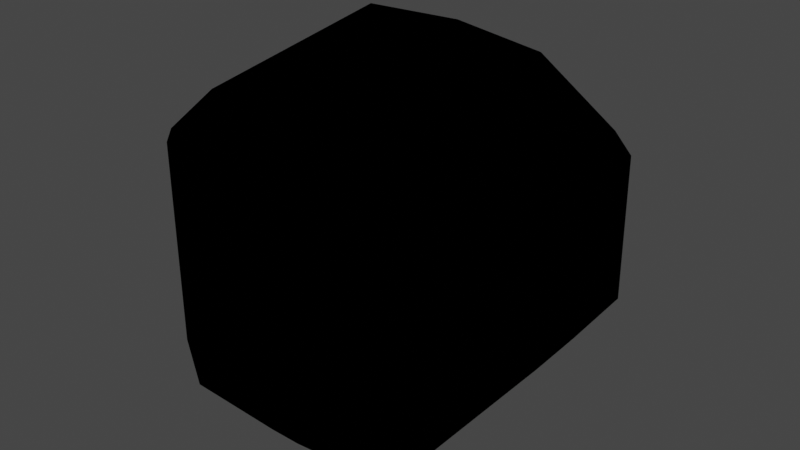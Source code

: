 # Source: Rocher_102.blend  (saved by Blender 3.4.6; exported with 4.5.12 LTS)
import bpy
from mathutils import Matrix  # noqa: F401  (used for matrix-valued properties, if any)

bpy.ops.wm.read_factory_settings(use_empty=True)
scene = bpy.context.scene
scene.name = 'Scene'

# ---- collections
col_collection = bpy.data.collections.new('Collection'); scene.collection.children.link(col_collection)

# ---- materials (node trees are filled in below, after node groups)
mat_rock01 = bpy.data.materials.new('Rock01')
mat_rock01.use_transparent_shadow = False

# ---- material node trees
mat_rock01.use_nodes = True; mat_rock01.node_tree.nodes.clear()
_N = mat_rock01.node_tree.nodes; _L = mat_rock01.node_tree.links

# ---- world
world_world = bpy.data.worlds.new('World'); scene.world = world_world
world_world.use_nodes = True; world_world.node_tree.nodes.clear()
_N = world_world.node_tree.nodes; _L = world_world.node_tree.links
n0 = _N.new('ShaderNodeOutputWorld'); n0.name = 'World Output'; n0.location = (300, 300)
n1 = _N.new('ShaderNodeBackground'); n1.name = 'Background'; n1.location = (10, 300)
n1.inputs[0].default_value = (0.05088, 0.05088, 0.05088, 1.0)
_L.new(n1.outputs[0], n0.inputs[0])
n0.is_active_output = True
world_world.color = (0.05088, 0.05088, 0.05088)
world_world.use_sun_shadow = False
world_world.sun_shadow_jitter_overblur = 0.0

# ---- meshes
me_cube_001 = bpy.data.meshes.new('Cube.001')
me_cube_001.from_pydata([(0.5752, 0.2202, 0.8204), (-0.2377, -0.6793, -1.0), (0.3271, -1.0, -0.5847), (0.8236, -0.7711, 0.4254), (-0.7541, 0.6603, -0.9024), (-0.8669, -0.6873, 0.4867), (-0.7463, -0.7625, -0.9189), (0.2248, -1.0, -0.677), (-0.3387, 0.8932, 0.7647), (1.0, -0.7495, -0.1654), (0.716, -1.0, 0.2159), (0.8388, 0.7871, -0.4953), (0.589, 1.0, -0.6458), (0.6091, 0.7603, -0.8262), (1.0, -0.7241, -0.2632), (-0.5636, 1.0, 0.4129), (0.5554, 1.0, -0.1742), (1.0, -0.632, 0.145), (0.8659, -0.7456, -0.4563), (0.4915, -0.3823, -0.9956), (0.3362, -0.7475, -0.9313), (0.5048, 0.5631, -0.9764), (-0.6372, 0.6109, -0.94), (-0.493, 1.0, -0.6437), (-0.7971, -0.4732, 0.6433), (-0.6421, 0.5294, 0.8782), (0.7045, -1.0, 0.2579), (0.6664, -0.4292, 0.6754), (-0.2903, -0.09105, 0.9228), (-0.284, 0.04818, 0.949), (0.6941, 0.8534, 0.3978), (0.8674, 0.7142, 0.3558), (0.2406, 0.8349, 0.7172), (-0.7551, 0.9356, -0.6926), (-0.7141, 1.0, 0.2604), (-0.7141, 1.0, -0.3171), (-1.0, 0.5516, -0.3832), (-0.7889, 0.7569, -0.8288), (-1.0, 0.1496, 0.3499), (-1.0, -0.2803, 0.2939), (-1.0, -0.2803, -0.3832), (0.06468, -1.0, -0.677), (-0.8518, -0.7336, 0.433), (-0.852, -0.7335, -0.6956), (0.06468, -1.0, 0.2579), (-0.8228, -0.742, 0.4466), (1.0, 0.2064, -0.2632), (1.0, 0.2064, 0.145), (-0.8444, 0.5439, 0.557)], [], [(7, 41, 6, 1, 20), (6, 43, 40, 36, 37, 4), (5, 39, 40, 43, 42), (14, 46, 47, 17, 9), (9, 10, 2, 18, 14), (21, 13, 11, 46, 14, 18, 19), (12, 11, 13), (16, 15, 8, 32, 30), (16, 30, 31, 11, 12), (6, 4, 22, 1), (7, 20, 19, 18, 2), (8, 25, 29, 0, 32), (17, 3, 26, 10, 9), (22, 4, 37, 33, 23, 12, 13, 21), (20, 1, 22, 21, 19), (23, 33, 35), (12, 23, 35, 34, 15, 16), (27, 28, 24, 5, 45, 44, 26, 3), (27, 0, 29, 28), (29, 25, 24, 28), (30, 32, 0, 31), (31, 0, 27, 3, 17, 47), (36, 38, 34, 35, 33, 37), (38, 36, 40, 39), (34, 38, 48), (5, 42, 45), (39, 5, 24, 25, 38), (43, 6, 41, 44, 45, 42), (44, 41, 7, 2, 10, 26), (46, 11, 31, 47), (25, 8, 48), (48, 8, 15, 34), (48, 38, 25)])
_uv = me_cube_001.uv_layers.new(name='UVMap')
_uv.uv.foreach_set('vector', [0.4154, 0.8469, 0.4154, 0.7737, 0.3851, 0.5757, 0.2203, 0.7099, 0.3078, 0.7256, 0.3182, 0.7173, 0.3825, 0.6671, 0.4521, 0.08997, 0.4521, 0.1939, 0.3285, 0.3663, 0.3088, 0.4039, 0.5816, 0.8221, 0.5367, 0.08997, 0.4521, 0.08997, 0.3825, 0.4163, 0.5718, 0.8441, 0.4671, 0.7155, 0.4671, 0.5992, 0.5181, 0.5992, 0.5181, 0.704, 0.4793, 0.7187, 0.4793, 0.7187, 0.5079, 0.7664, 0.3428, 0.75, 0.4262, 0.7182, 0.4671, 0.7155, 0.3692, 0.5015, 0.3967, 0.4811, 0.4381, 0.5065, 0.4671, 0.5992, 0.4671, 0.7155, 0.4262, 0.7182, 0.3172, 0.6676, 0.4193, 0.4486, 0.4381, 0.5065, 0.3967, 0.4811, 0.4782, 0.4444, 0.5249, 0.3312, 0.6593, 0.4311, 0.6014, 0.4451, 0.5497, 0.4801, 0.4782, 0.4444, 0.5497, 0.4801, 0.5445, 0.5191, 0.4381, 0.5065, 0.4193, 0.4486, 0.3851, 0.5757, 0.3167, 0.3773, 0.283, 0.4726, 0.3116, 1.048, 0.3185, 0.75, 0.3078, 0.7256, 0.3172, 0.6676, 0.4262, 0.7182, 0.3428, 0.75, 0.6149, 0.3868, 0.6703, 0.3503, 0.7105, 0.584, 0.6227, 0.5671, 0.5921, 0.4358, 0.5181, 0.704, 0.5564, 0.7402, 0.5154, 0.77, 0.5079, 0.7664, 0.4793, 0.7187, 0.283, 0.4726, 0.3088, 0.4039, 0.3285, 0.3663, 0.379, 0.3069, 0.4195, 0.3134, 0.4193, 0.4486, 0.3967, 0.4811, 0.3227, 0.548, 0.3078, 0.7256, 0.2203, 0.7099, 0.1704, 0.5486, 0.3227, 0.548, 0.3172, 0.6676, 0.2558, 0.479, 0.333, 0.353, 0.3664, 0.3797, 0.4193, 0.4486, 0.4195, 0.3134, 0.4604, 0.2857, 0.5325, 0.2857, 0.5516, 0.3045, 0.4782, 0.4444, 0.5976, 0.6905, 0.703, 0.6135, 0.6285, 0.7422, 0.5816, 0.5373, 0.5729, 0.6099, 0.5235, 0.8582, 0.5154, 0.77, 0.5564, 0.7402, 0.6085, 0.6795, 0.6129, 0.5769, 0.7105, 0.584, 0.703, 0.6135, 0.7055, 0.5744, 0.6703, 0.3503, 0.5932, 0.6754, 0.6954, 0.5991, 0.5497, 0.4801, 0.5921, 0.4358, 0.6227, 0.5671, 0.5445, 0.5191, 0.5445, 0.5191, 0.6227, 0.5671, 0.6085, 0.6795, 0.5564, 0.7402, 0.5181, 0.704, 0.5181, 0.5992, 0.4521, 0.1939, 0.5437, 0.4338, 0.5325, 0.2857, 0.3664, 0.3797, 0.379, 0.3069, 0.3285, 0.3663, 0.5437, 0.1437, 0.4521, 0.1939, 0.4521, 0.08997, 0.5367, 0.08997, 0.4989, 0.3194, 0.5437, 0.4338, 0.6019, 0.389, 0.5816, 0.5373, 0.5718, 0.6015, 0.5729, 0.6099, 0.5367, 0.6455, 0.5816, 0.8221, 0.6285, 0.7422, 0.7403, 0.4824, 0.5437, 0.4338, 0.3825, 0.6671, 0.3851, 0.5757, 0.4154, 0.8669, 0.5235, 0.8582, 0.5729, 0.6099, 0.5718, 0.8441, 0.5322, 0.8669, 0.4154, 0.8669, 0.4154, 0.8469, 0.4269, 0.8341, 0.527, 0.7855, 0.5322, 0.7869, 0.4671, 0.5992, 0.4381, 0.5065, 0.5445, 0.5191, 0.5181, 0.5992, 0.7403, 0.4824, 0.6149, 0.3868, 0.6019, 0.389, 0.6019, 0.389, 0.6149, 0.3868, 0.5249, 0.3312, 0.4989, 0.3194, 0.6019, 0.389, 0.5437, 0.4338, 0.7403, 0.4824])
me_cube_001.materials.append(mat_rock01)
me_cube_001.update()

# ---- objects
ob_cube = bpy.data.objects.new('Cube', me_cube_001)

# ---- transforms, parenting, visibility, modifiers, constraints
ob_cube.location = (0.0, 0.0, 0.0)
ob_cube.scale = (1.873, 1.873, 1.873)

# ---- collection membership
col_collection.objects.link(ob_cube)

# ---- scene / render settings (as saved in the file)
scene.frame_start = 1; scene.frame_end = 250; scene.frame_set(1)
scene.render.engine = 'BLENDER_EEVEE_NEXT'
scene.cycles.sampling_pattern = 'TABULATED_SOBOL'
scene.cycles.use_light_tree = False
scene.view_settings.view_transform = 'Filmic'
bpy.context.view_layer.update()

# ---- added for rendering (the .blend has no active camera and no usable light): camera, sun
cam_auto = bpy.data.cameras.new('AutoCamera')
cam_auto.lens = 50.0
cam_auto.sensor_width = 36.0
cam_auto.clip_end = 1000.0
ob_auto_camera = bpy.data.objects.new('AutoCamera', cam_auto)
scene.collection.objects.link(ob_auto_camera)
ob_auto_camera.location = (5.95335, -7.14402, 4.71487)
ob_auto_camera.rotation_euler = (1.09748, -7.21219e-08, 0.694738)
scene.camera = ob_auto_camera
light_auto_sun = bpy.data.lights.new('AutoSun', 'SUN')
light_auto_sun.energy = 3.0
light_auto_sun.angle = 0.0523599
ob_auto_sun = bpy.data.objects.new('AutoSun', light_auto_sun)
scene.collection.objects.link(ob_auto_sun)
ob_auto_sun.rotation_euler = (0.872665, 0.174533, 0.523599)
bpy.context.view_layer.update()
